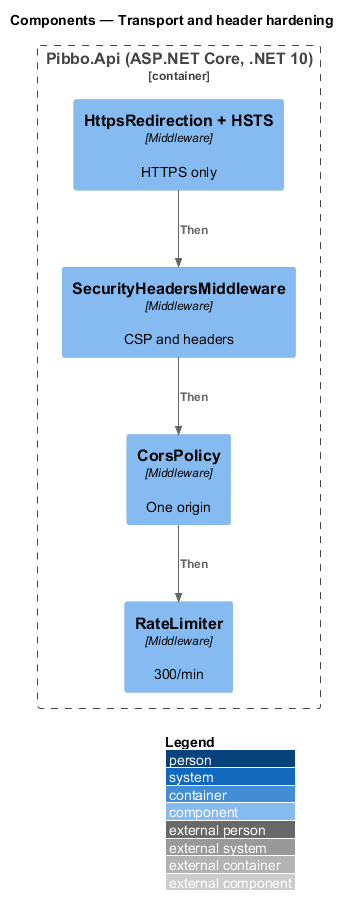

The diagram above was rendered by PlantUML. Its source (embedded in the PNG):
@startuml
!include <C4/C4_Component>
LAYOUT_WITH_LEGEND()
title Components — Transport and header hardening
Container_Boundary(b, "Pibbo.Api (ASP.NET Core, .NET 10)") {
  Component(https, "HttpsRedirection + HSTS", "Middleware", "HTTPS only")
  Component(hdr, "SecurityHeadersMiddleware", "Middleware", "CSP and headers")
  Component(cors, "CorsPolicy", "Middleware", "One origin")
  Component(rl, "RateLimiter", "Middleware", "300/min")
}
Rel(https, hdr, "Then")
Rel(hdr, cors, "Then")
Rel(cors, rl, "Then")
@enduml